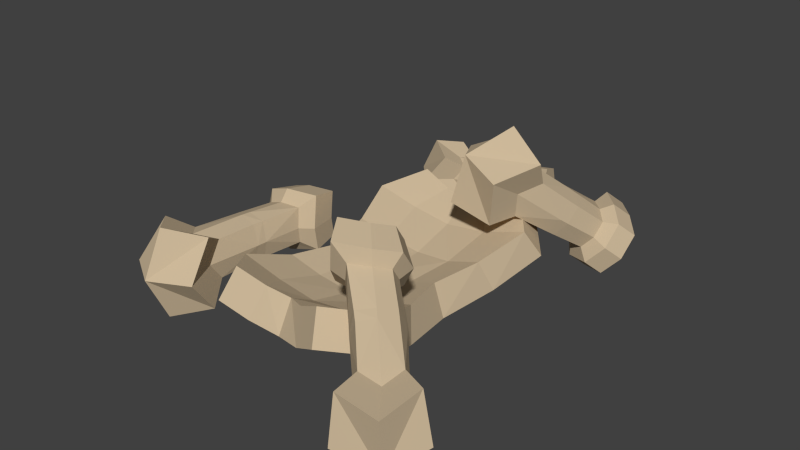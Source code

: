 # Source: Bones2.blend  (saved by Blender 2.76.0; exported with 4.5.12 LTS)
import bpy
from mathutils import Matrix  # noqa: F401  (used for matrix-valued properties, if any)

bpy.ops.wm.read_factory_settings(use_empty=True)
scene = bpy.context.scene
scene.name = 'Scene'

# ---- collections
col_collection_1 = bpy.data.collections.new('Collection 1'); scene.collection.children.link(col_collection_1)

# ---- materials (node trees are filled in below, after node groups)
mat_bones = bpy.data.materials.new('Bones')
mat_bones.alpha_threshold = 0.0
mat_bones.diffuse_color = (0.6038, 0.4792, 0.3204, 1.0)
mat_bones.roughness = 0.5

# ---- material node trees

# ---- world
world_world = bpy.data.worlds.new('World'); scene.world = world_world
world_world.color = (0.05088, 0.05088, 0.05088)
world_world.use_sun_shadow = False
world_world.sun_shadow_jitter_overblur = 0.0
world_world.cycles.sampling_method = 'MANUAL'
world_world.cycles.sample_map_resolution = 256

# ---- meshes
me_cylinder_005 = bpy.data.meshes.new('Cylinder.005')
me_cylinder_005.from_pydata([(-0.2804, -0.1937, 0.1867), (0.2741, -0.1937, 0.1906), (-0.3103, -0.2384, 0.06358), (0.3139, -0.2384, 0.07029), (0.383, -0.4372, 0.1528), (-0.3572, -0.4372, 0.1333), (0.3462, -0.3717, 0.2642), (-0.3295, -0.3717, 0.2473), (0.2294, -0.621, 0.2102), (-0.2427, -0.5806, 0.1879), (0.1926, -0.5556, 0.3216), (-0.2149, -0.5151, 0.3018), (-0.002285, -0.2384, 0.008799), (-0.002285, -0.1937, 0.1355), (-0.002285, -0.4372, 0.06548), (-0.002285, -0.3717, 0.1827), (-0.002285, -0.5401, 0.123), (-0.002285, -0.4746, 0.2403), (0.1785, -0.2384, 0.02558), (0.1388, -0.1937, 0.1459), (0.2042, -0.4372, 0.09376), (0.1674, -0.3717, 0.2051), (0.1184, -0.5806, 0.1498), (0.08159, -0.5151, 0.2611), (-0.1718, -0.2384, 0.02985), (-0.1419, -0.1937, 0.1529), (-0.1886, -0.4372, 0.09227), (-0.1608, -0.3717, 0.2062), (-0.1245, -0.5604, 0.1475), (-0.09676, -0.4949, 0.2614), (-0.2804, 0.1859, 0.1867), (0.2741, 0.1859, 0.1906), (-0.3103, 0.2305, 0.06358), (0.3139, 0.2305, 0.07029), (0.267, -0.003905, 0.04363), (-0.2615, -0.003905, 0.04076), (0.2249, -0.003905, 0.1712), (-0.2297, -0.003905, 0.1713), (0.383, 0.4293, 0.1528), (-0.3572, 0.4293, 0.1333), (0.3462, 0.3639, 0.2642), (-0.3295, 0.3639, 0.2473), (0.2294, 0.6132, 0.2102), (-0.2427, 0.5728, 0.1879), (0.1926, 0.5478, 0.3216), (-0.2149, 0.5073, 0.3018), (-0.002285, 0.2305, 0.008799), (-0.002285, 0.1859, 0.1355), (-0.002285, -0.003905, 0.1325), (-0.002285, -0.003905, -0.00182), (-0.002285, 0.4293, 0.06548), (-0.002285, 0.3639, 0.1827), (-0.002285, 0.5323, 0.123), (-0.002285, 0.4668, 0.2403), (0.1785, 0.2305, 0.02558), (0.1388, 0.1859, 0.1459), (0.1146, -0.003905, 0.1347), (0.1568, -0.003905, 0.007202), (0.2042, 0.4293, 0.09376), (0.1674, 0.3639, 0.2051), (0.1184, 0.5728, 0.1498), (0.08159, 0.5073, 0.2611), (-0.1718, 0.2305, 0.02985), (-0.1419, 0.1859, 0.1529), (-0.1169, -0.003905, 0.1438), (-0.1487, -0.003905, 0.01328), (-0.1886, 0.4293, 0.09227), (-0.1608, 0.3639, 0.2062), (-0.1245, 0.5526, 0.1475), (-0.09676, 0.4871, 0.2614), (0.3561, -0.4527, 0.2225), (0.3777, -0.4746, 0.2022), (0.336, -0.5293, 0.2205), (0.3098, -0.5059, 0.242), (0.434, -0.4384, 0.2263), (0.5118, -0.6126, 0.08969), (0.2654, -0.3683, 0.3033), (0.3187, -0.5479, 0.3025), (0.4114, -0.417, 0.2461), (0.4297, -0.626, 0.1358), (0.2009, -0.4155, 0.3273), (0.3417, -0.5722, 0.2833), (0.2221, -0.4541, 0.3792), (0.4489, -0.4292, 0.3093), (0.5343, -0.5344, 0.1396), (0.5637, -0.6803, -0.05151), (0.4151, -0.7046, 0.03194), (0.4784, -0.7043, 0.1768), (0.2314, -0.3264, 0.28), (0.3165, -0.3341, 0.3251), (0.3823, -0.5877, 0.3542), (0.3558, -0.564, 0.375), (0.4724, -0.4511, 0.291), (0.3509, -0.3445, 0.3825), (0.6062, -0.598, 0.1791), (0.6044, -0.5389, 0.03886), (0.5033, -0.8463, 0.1062), (0.1255, -0.3985, 0.3189), (0.1621, -0.458, 0.3976), (0.246, -0.4725, 0.4576), (0.4781, -0.4941, 0.3537), (0.4544, -0.4713, 0.3705), (0.7345, -0.6539, 0.1103), (0.4783, -0.6874, 0.2764), (0.5031, -0.8157, 0.2863), (0.6707, -0.8013, 0.06796), (0.08418, -0.325, 0.3867), (0.1715, -0.2656, 0.3546), (0.3102, -0.2732, 0.3137), (0.3631, -0.2891, 0.4019), (0.4135, -0.5252, 0.3882), (0.3174, -0.434, 0.4535), (0.3555, -0.3833, 0.4378), (0.5829, -0.5959, 0.2802), (0.6923, -0.6501, 0.2932), (0.5729, -0.6897, 0.2663), (0.6742, -0.8199, 0.268), (0.2364, -0.2218, 0.3824), (0.1143, -0.374, 0.4515), (0.1957, -0.4873, 0.522), (0.4364, -0.5488, 0.372), (0.3112, -0.4272, 0.5107), (0.28, -0.2348, 0.455), (0.1421, -0.3981, 0.554), (0.3701, -0.3488, 0.4867), (0.2857, -0.284, 0.5249), (0.2372, -0.3486, 0.5447), (0.3575, 0.868, 0.1064), (0.4287, 0.9323, 0.1951), (0.5146, 0.8361, 0.2037), (0.562, 0.7097, 0.08286), (0.3114, 0.8212, 0.1561), (0.3826, 0.8855, 0.2449), (0.4685, 0.7893, 0.2535), (0.5779, 0.7693, 0.1651), (0.4038, 0.724, -0.004433), (0.2851, 0.7867, 0.06155), (0.3312, 0.8335, 0.01178), (0.3775, 0.8043, 0.2334), (0.5318, 0.7225, 0.2149), (0.5159, 0.6628, 0.1326), (0.4948, 0.6852, 0.008993), (0.3577, 0.6771, 0.04533), (0.3149, 0.7409, 0.1157), (0.3312, 0.7657, 0.1762), (0.4331, 0.7467, 0.2389), (0.474, 0.7033, 0.2139), (0.4487, 0.6384, 0.05876), (0.3221, 0.6806, 0.3244), (0.4635, 0.6645, 0.1603), (0.4199, 0.6485, 0.1121), (0.361, 0.6736, 0.1033), (0.2583, 0.6159, 0.2044), (0.2717, 0.6556, 0.2646), (0.3819, 0.6445, 0.3297), (0.4248, 0.5973, 0.3029), (0.3073, 0.6503, 0.3472), (0.3651, 0.5369, 0.1907), (0.4125, 0.5547, 0.244), (0.3023, 0.5638, 0.1801), (0.2431, 0.5854, 0.2266), (0.2558, 0.6289, 0.2868), (0.3681, 0.6198, 0.3525), (0.4115, 0.5717, 0.3252), (0.1733, 0.4745, 0.4124), (0.2803, 0.467, 0.4849), (0.3504, 0.5098, 0.2103), (0.3988, 0.5281, 0.265), (0.2865, 0.5372, 0.1993), (0.2431, 0.5406, 0.4395), (0.3024, 0.3737, 0.398), (0.1955, 0.3811, 0.3255), (0.1756, 0.4722, 0.3126), (0.05298, 0.4247, 0.5032), (0.1793, 0.5442, 0.5522), (0.2465, 0.4112, 0.6344), (0.3528, 0.4589, 0.4251), (0.05714, 0.4205, 0.3226), (0.3778, 0.3965, 0.5263), (0.2853, 0.3905, 0.2982), (0.2866, 0.2423, 0.4772), (0.09306, 0.2558, 0.3461), (0.1378, 0.2751, 0.5387), (0.2556, 0.2727, 0.2967), (-0.5624, -0.1315, 0.05469), (-0.4931, -0.1333, 0.07801), (-0.4992, -0.174, 0.07615), (-0.5658, -0.1681, 0.05185), (-0.5437, 0.0148, 0.06562), (-0.4739, -0.1375, 0.1496), (-0.6324, -0.1621, 0.07615), (-0.5853, -0.3901, 0.04676), (-0.6279, -0.1255, 0.07842), (-0.4638, 0.02914, 0.08516), (-0.4564, 0.01644, 0.1516), (-0.477, -0.176, 0.1491), (-0.5126, -0.3323, 0.06735), (-0.605, 0.02117, 0.08712), (-0.543, 0.05063, 0.01904), (-0.4931, -0.1333, 0.2302), (-0.4992, -0.174, 0.2292), (-0.5022, -0.3924, 0.1478), (-0.6498, -0.1235, 0.1496), (-0.6514, -0.3244, 0.06735), (-0.4523, -0.4288, 0.002219), (-0.5839, -0.5333, -0.03505), (-0.6255, 0.0233, 0.1516), (-0.4152, 0.07758, 0.04854), (-0.407, 0.05533, 0.1511), (-0.4638, 0.02914, 0.2344), (-0.6546, -0.1601, 0.1491), (-0.6684, -0.3877, 0.1478), (-0.7035, -0.4145, 0.002219), (-0.4335, -0.5375, 0.1478), (-0.6379, 0.0607, 0.05204), (-0.6695, 0.06405, 0.1511), (-0.5338, 0.1611, 0.04288), (-0.4285, 0.1833, 0.06719), (-0.5437, 0.0148, 0.2376), (-0.5624, -0.1315, 0.2445), (-0.5126, -0.3323, 0.2283), (-0.6324, -0.1621, 0.222), (-0.6279, -0.1255, 0.2208), (-0.7342, -0.5291, 0.1478), (-0.4523, -0.4288, 0.2934), (-0.5927, -0.616, 0.1478), (-0.6119, 0.1694, 0.07008), (-0.605, 0.02117, 0.2161), (-0.4217, 0.165, 0.1517), (-0.4152, 0.07758, 0.2811), (-0.543, 0.05063, 0.2831), (-0.5658, -0.1681, 0.2463), (-0.5853, -0.3901, 0.2489), (-0.7035, -0.4145, 0.2934), (-0.6514, -0.3244, 0.2283), (-0.5839, -0.5333, 0.3307), (-0.638, 0.1722, 0.1517), (-0.6379, 0.0607, 0.2501), (-0.4285, 0.1833, 0.2588), (-0.6119, 0.1694, 0.2332), (-0.5338, 0.1611, 0.2604), (0.08856, 0.9108, 0.2493), (0.1341, 0.825, 0.2478), (0.1199, 0.8146, 0.1511), (0.07211, 1.004, 0.1511), (0.07698, 0.8011, 0.2478), (0.03139, 0.8869, 0.2493), (0.06277, 0.7906, 0.1511), (0.08856, 0.9108, 0.05294), (0.07622, 0.9806, 0.2247), (0.03235, 0.8258, 0.213), (0.01905, 0.9567, 0.2247), (0.07698, 0.8011, 0.07488), (0.1341, 0.825, 0.07488), (0.07622, 0.9806, 0.07748), (0.01494, 0.9799, 0.1511), (0.005663, 0.8799, 0.2155), (-0.002424, 0.9251, 0.1995), (0.0248, 0.818, 0.1515), (0.03235, 0.8258, 0.1021), (0.03139, 0.8869, 0.05294), (0.01905, 0.9567, 0.07748), (-0.08971, 0.8133, 0.21), (-0.002424, 0.9251, 0.1036), (-0.00512, 0.9401, 0.1515), (-0.1027, 0.8632, 0.2206), (-0.1119, 0.9112, 0.2029), (-0.08877, 0.7988, 0.15), (-0.08971, 0.8133, 0.09679), (0.005663, 0.8799, 0.08757), (-0.12, 0.8092, 0.2092), (-0.1119, 0.9112, 0.09709), (-0.115, 0.9273, 0.15), (-0.1295, 0.8581, 0.2219), (-0.139, 0.9069, 0.2038), (-0.1169, 0.793, 0.1496), (-0.12, 0.8092, 0.09541), (-0.1027, 0.8632, 0.07945), (-0.2921, 0.8263, 0.2239), (-0.2767, 0.7664, 0.1487), (-0.139, 0.9069, 0.09541), (-0.1422, 0.9231, 0.1496), (-0.2359, 0.7862, 0.2085), (-0.1295, 0.8581, 0.07734), (-0.3076, 0.8861, 0.1487), (-0.3942, 0.7958, 0.2847), (-0.2924, 0.7233, 0.257), (-0.2589, 0.887, 0.2085), (-0.3662, 0.6875, 0.1487), (-0.2359, 0.7862, 0.08887), (-0.2921, 0.8263, 0.07355), (-0.334, 0.9057, 0.257), (-0.2924, 0.7233, 0.04044), (-0.2589, 0.887, 0.08887), (-0.4222, 0.904, 0.1487), (-0.4551, 0.7851, 0.1487), (-0.3942, 0.7958, 0.01273), (-0.334, 0.9057, 0.04044)], [], [(65, 24, 2, 35), (25, 0, 7, 27), (37, 35, 2, 0), (1, 3, 34, 36), (25, 64, 37, 0), (27, 7, 11, 29), (18, 3, 4, 20), (0, 2, 5, 7), (3, 1, 6, 4), (28, 29, 11, 9), (20, 4, 8, 22), (7, 5, 9, 11), (4, 6, 10, 8), (26, 14, 16, 28), (22, 23, 17, 16), (24, 12, 14, 26), (21, 15, 17, 23), (19, 56, 48, 13), (19, 13, 15, 21), (57, 18, 12, 49), (34, 3, 18, 57), (1, 19, 21, 6), (1, 36, 56, 19), (6, 21, 23, 10), (8, 10, 23, 22), (14, 20, 22, 16), (12, 18, 20, 14), (2, 24, 26, 5), (5, 26, 28, 9), (16, 17, 29, 28), (15, 27, 29, 17), (13, 48, 64, 25), (13, 25, 27, 15), (49, 12, 24, 65), (65, 35, 32, 62), (63, 67, 41, 30), (37, 30, 32, 35), (31, 36, 34, 33), (63, 30, 37, 64), (67, 69, 45, 41), (54, 58, 38, 33), (30, 41, 39, 32), (33, 38, 40, 31), (68, 43, 45, 69), (58, 60, 42, 38), (41, 45, 43, 39), (38, 42, 44, 40), (66, 68, 52, 50), (60, 52, 53, 61), (62, 66, 50, 46), (59, 61, 53, 51), (55, 47, 48, 56), (55, 59, 51, 47), (57, 49, 46, 54), (34, 57, 54, 33), (31, 40, 59, 55), (31, 55, 56, 36), (40, 44, 61, 59), (42, 60, 61, 44), (50, 52, 60, 58), (46, 50, 58, 54), (32, 39, 66, 62), (39, 43, 68, 66), (52, 68, 69, 53), (51, 53, 69, 67), (47, 63, 64, 48), (47, 51, 67, 63), (49, 65, 62, 46), (71, 72, 73, 70), (71, 70, 78, 74), (71, 75, 79, 72), (70, 73, 80, 76), (73, 72, 81, 77), (71, 74, 84, 75), (70, 76, 89, 78), (77, 82, 80, 73), (78, 83, 92, 74), (79, 75, 85, 86), (79, 87, 81, 72), (76, 80, 97, 88), (81, 90, 91, 77), (77, 91, 99, 82), (83, 78, 89, 93), (84, 74, 92, 94), (75, 84, 95, 85), (87, 79, 86, 96), (86, 85, 105, 96), (76, 88, 108, 89), (82, 98, 97, 80), (81, 87, 103, 90), (92, 83, 101, 100), (83, 93, 112, 101), (84, 94, 102, 95), (95, 102, 105, 85), (103, 87, 96, 104), (88, 97, 106, 107), (82, 99, 119, 98), (93, 89, 108, 109), (91, 90, 120, 110), (99, 91, 110, 111), (92, 100, 113, 94), (94, 113, 114, 102), (115, 103, 104, 116), (104, 96, 105, 116), (108, 88, 107, 117), (97, 98, 118, 106), (106, 118, 123, 126, 125, 122, 117, 107), (93, 109, 124, 112), (103, 115, 120, 90), (111, 121, 119, 99), (101, 110, 120, 100), (112, 111, 110, 101), (113, 115, 116, 114), (105, 102, 114, 116), (109, 108, 117, 122), (98, 119, 123, 118), (111, 112, 124, 121), (113, 100, 120, 115), (124, 109, 122, 125), (119, 121, 126, 123), (121, 124, 125, 126), (128, 129, 134, 130, 141, 135, 137, 127), (131, 132, 128, 127), (132, 133, 129, 128), (136, 131, 127, 137), (132, 131, 144, 138), (132, 138, 145, 133), (133, 139, 134, 129), (139, 140, 130, 134), (142, 136, 137, 135), (136, 143, 144, 131), (139, 133, 145, 146), (139, 146, 149, 140), (140, 147, 141, 130), (147, 142, 135, 141), (136, 142, 151, 143), (138, 144, 153, 148), (138, 148, 154, 145), (147, 140, 149, 150), (147, 150, 151, 142), (143, 152, 153, 144), (146, 145, 154, 155), (146, 155, 158, 149), (143, 151, 159, 152), (148, 153, 161, 156), (148, 156, 162, 154), (150, 149, 158, 157), (150, 157, 159, 151), (152, 160, 161, 153), (155, 154, 162, 163), (155, 163, 167, 158), (152, 159, 168, 160), (161, 164, 169, 156), (169, 165, 162, 156), (162, 165, 176, 163), (167, 166, 157, 158), (167, 163, 176, 170), (168, 159, 157, 166), (168, 171, 172, 160), (172, 164, 161, 160), (169, 164, 173, 174), (165, 169, 174, 175), (167, 170, 179, 166), (168, 166, 179, 171), (164, 172, 177, 173), (174, 173, 182, 175), (176, 165, 175, 178), (170, 176, 178, 180), (172, 171, 181, 177), (177, 181, 182, 173), (178, 175, 182, 180), (179, 170, 180, 183), (171, 179, 183, 181), (183, 180, 182, 181), (185, 186, 187, 184), (184, 188, 193, 185), (185, 189, 195, 186), (187, 190, 192, 184), (187, 186, 196, 191), (184, 192, 197, 188), (189, 185, 193, 194), (187, 191, 203, 190), (188, 198, 207, 193), (189, 194, 209, 199), (195, 189, 199, 200), (195, 201, 196, 186), (192, 190, 210, 202), (196, 204, 205, 191), (188, 197, 214, 198), (197, 192, 202, 206), (194, 193, 207, 208), (195, 200, 220, 201), (203, 211, 210, 190), (191, 205, 212, 203), (201, 213, 204, 196), (204, 213, 225, 205), (206, 215, 214, 197), (198, 216, 217, 207), (194, 208, 229, 209), (209, 218, 219, 199), (199, 219, 231, 200), (210, 221, 222, 202), (202, 222, 227, 206), (203, 212, 223, 211), (212, 205, 225, 223), (220, 224, 213, 201), (214, 226, 216, 198), (206, 227, 237, 215), (217, 216, 226, 236, 239, 240, 238, 228), (207, 217, 228, 208), (218, 209, 229, 230), (220, 200, 231, 232), (210, 211, 234, 221), (211, 223, 233, 234), (232, 235, 224, 220), (224, 235, 225, 213), (215, 236, 226, 214), (208, 228, 238, 229), (219, 218, 227, 222), (218, 230, 237, 227), (231, 219, 222, 221), (233, 223, 225, 235), (234, 233, 235, 232), (237, 239, 236, 215), (229, 238, 240, 230), (231, 221, 234, 232), (230, 240, 239, 237), (242, 243, 253, 248, 254, 244, 249, 241), (245, 242, 241, 246), (247, 243, 242, 245), (245, 246, 256, 250), (246, 241, 249, 251), (245, 250, 258, 247), (252, 253, 243, 247), (251, 249, 244, 255), (251, 257, 256, 246), (252, 247, 258, 259), (260, 248, 253, 252), (261, 254, 248, 260), (255, 244, 254, 261), (251, 255, 264, 257), (250, 256, 265, 262), (250, 262, 267, 258), (252, 259, 269, 260), (261, 260, 269, 263), (261, 263, 264, 255), (257, 266, 265, 256), (259, 258, 267, 268), (257, 264, 272, 266), (262, 265, 273, 270), (262, 270, 275, 267), (259, 268, 277, 269), (263, 269, 277, 271), (263, 271, 272, 264), (266, 274, 273, 265), (268, 267, 275, 276), (266, 272, 281, 274), (273, 278, 282, 270), (275, 270, 282, 279), (268, 276, 283, 277), (271, 277, 283, 280), (271, 280, 281, 272), (273, 274, 287, 278), (275, 279, 289, 276), (281, 284, 287, 274), (278, 285, 286, 282), (282, 286, 288, 279), (283, 276, 289, 290), (283, 290, 293, 280), (281, 280, 293, 284), (287, 291, 285, 278), (286, 285, 295, 288), (279, 288, 292, 289), (284, 294, 291, 287), (291, 294, 295, 285), (292, 288, 295, 296), (289, 292, 296, 290), (290, 296, 297, 293), (293, 297, 294, 284), (297, 296, 295, 294)])
me_cylinder_005.materials.append(mat_bones)
me_cylinder_005.use_remesh_preserve_volume = False
me_cylinder_005.use_remesh_preserve_attributes = False
me_cylinder_005.use_mirror_vertex_groups = False
me_cylinder_005.update()

# ---- objects
ob_bonepile2 = bpy.data.objects.new('BonePile2', me_cylinder_005)

# ---- transforms, parenting, visibility, modifiers, constraints
ob_bonepile2.location = (0.0, 0.0, 0.0)
ob_bonepile2.lineart.crease_threshold = 0.0
_vg = ob_bonepile2.vertex_groups.new(name='Hips')
_vg = ob_bonepile2.vertex_groups.new(name='Torso')
_vg = ob_bonepile2.vertex_groups.new(name='Neck')
_vg = ob_bonepile2.vertex_groups.new(name='Head')
_vg = ob_bonepile2.vertex_groups.new(name='L.UpperLeg')
_vg = ob_bonepile2.vertex_groups.new(name='L.DownLeg')
_vg = ob_bonepile2.vertex_groups.new(name='R.UpperLeg')
_vg = ob_bonepile2.vertex_groups.new(name='R.DownLeg')
_vg = ob_bonepile2.vertex_groups.new(name='L.UpperLeg.001')
_vg = ob_bonepile2.vertex_groups.new(name='L.DownLeg.001')
_vg = ob_bonepile2.vertex_groups.new(name='R.UpperLeg.001')
_vg = ob_bonepile2.vertex_groups.new(name='R.DownLeg.001')

# ---- collection membership
col_collection_1.objects.link(ob_bonepile2)

# ---- scene / render settings (as saved in the file)
scene.frame_start = 1; scene.frame_end = 250; scene.frame_set(1)
scene.render.engine = 'CYCLES'
scene.render.resolution_percentage = 50
scene.render.dither_intensity = 0.0
scene.cycles.use_denoising = False
scene.cycles.samples = 10
scene.cycles.sampling_pattern = 'TABULATED_SOBOL'
scene.cycles.light_sampling_threshold = 0.0
scene.cycles.use_adaptive_sampling = False
scene.cycles.use_light_tree = False
scene.cycles.blur_glossy = 0.0
scene.cycles.pixel_filter_type = 'GAUSSIAN'
scene.cycles.sample_clamp_indirect = 0.0
scene.view_settings.view_transform = 'Standard'
bpy.context.view_layer.update()

# ---- added for rendering (the .blend has no active camera and no usable light): camera, sun
cam_auto = bpy.data.cameras.new('AutoCamera')
cam_auto.lens = 50.0
cam_auto.sensor_width = 36.0
cam_auto.clip_end = 1000.0
ob_auto_camera = bpy.data.objects.new('AutoCamera', cam_auto)
scene.collection.objects.link(ob_auto_camera)
ob_auto_camera.location = (2.27611, -2.65238, 2.11223)
ob_auto_camera.rotation_euler = (1.09748, -7.21219e-08, 0.694738)
scene.camera = ob_auto_camera
light_auto_sun = bpy.data.lights.new('AutoSun', 'SUN')
light_auto_sun.energy = 3.0
light_auto_sun.angle = 0.0523599
ob_auto_sun = bpy.data.objects.new('AutoSun', light_auto_sun)
scene.collection.objects.link(ob_auto_sun)
ob_auto_sun.rotation_euler = (0.872665, 0.174533, 0.523599)
bpy.context.view_layer.update()
